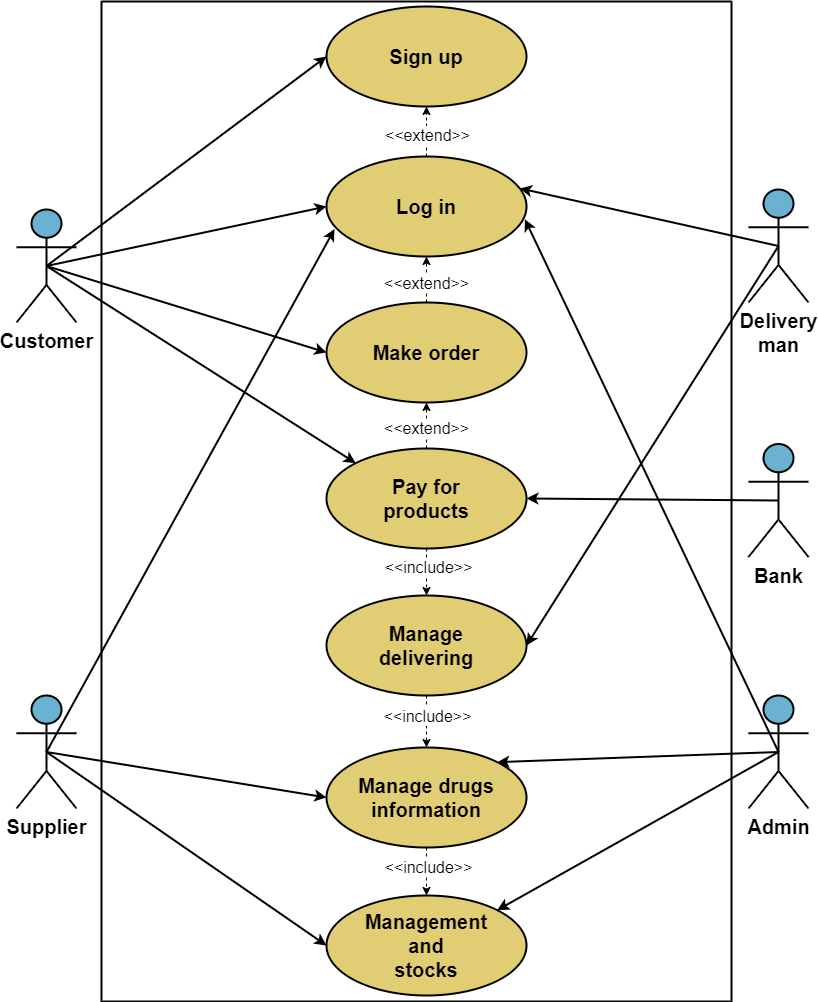

The diagram above was exported from draw.io. Its source (the exported page's mxGraphModel, read from the mxfile embedded in the PNG):
<mxGraphModel dx="1050" dy="629" grid="0" gridSize="10" guides="1" tooltips="1" connect="1" arrows="1" fold="1" page="1" pageScale="1" pageWidth="827" pageHeight="1169" math="0" shadow="0">
  <root>
    <mxCell id="0" />
    <mxCell id="1" parent="0" />
    <mxCell id="_3bB7py82RKvBs1PH116-8" value="&lt;font size=&quot;1&quot; style=&quot;&quot;&gt;&lt;b style=&quot;font-size: 20px;&quot;&gt;Customer&lt;/b&gt;&lt;/font&gt;" style="shape=umlActor;verticalLabelPosition=bottom;verticalAlign=top;html=1;outlineConnect=0;strokeWidth=2;fillColor=#6BB1D2;" parent="1" vertex="1">
      <mxGeometry x="16" y="293" width="60" height="113" as="geometry" />
    </mxCell>
    <mxCell id="_3bB7py82RKvBs1PH116-14" value="" style="swimlane;startSize=0;strokeWidth=2;rotation=0;" parent="1" vertex="1">
      <mxGeometry x="101" y="85" width="630" height="1000" as="geometry" />
    </mxCell>
    <mxCell id="_3bB7py82RKvBs1PH116-28" value="&lt;b&gt;&lt;font style=&quot;font-size: 20px;&quot;&gt;Sign up&lt;/font&gt;&lt;/b&gt;" style="ellipse;whiteSpace=wrap;html=1;rotation=0;strokeWidth=2;fillColor=#E1CD73;" parent="_3bB7py82RKvBs1PH116-14" vertex="1">
      <mxGeometry x="225" y="5" width="200" height="100" as="geometry" />
    </mxCell>
    <mxCell id="_3bB7py82RKvBs1PH116-29" value="&lt;b&gt;&lt;font style=&quot;font-size: 20px;&quot;&gt;Log in&lt;/font&gt;&lt;/b&gt;" style="ellipse;whiteSpace=wrap;html=1;rotation=0;strokeWidth=2;fillColor=#E1CD73;" parent="_3bB7py82RKvBs1PH116-14" vertex="1">
      <mxGeometry x="225" y="155" width="200" height="100" as="geometry" />
    </mxCell>
    <mxCell id="_3bB7py82RKvBs1PH116-42" value="&lt;b&gt;&lt;font style=&quot;font-size: 20px;&quot;&gt;Make order&lt;/font&gt;&lt;/b&gt;" style="ellipse;whiteSpace=wrap;html=1;rotation=0;strokeWidth=2;fillColor=#E1CD73;" parent="_3bB7py82RKvBs1PH116-14" vertex="1">
      <mxGeometry x="225" y="301" width="200" height="100" as="geometry" />
    </mxCell>
    <mxCell id="_3bB7py82RKvBs1PH116-43" value="&lt;b style=&quot;font-size: 20px;&quot;&gt;Pay for&lt;br&gt;products&lt;br&gt;&lt;/b&gt;" style="ellipse;whiteSpace=wrap;html=1;rotation=0;strokeWidth=2;fillColor=#E1CD73;" parent="_3bB7py82RKvBs1PH116-14" vertex="1">
      <mxGeometry x="225" y="447" width="200" height="100" as="geometry" />
    </mxCell>
    <mxCell id="_3bB7py82RKvBs1PH116-44" value="&lt;b style=&quot;font-size: 20px;&quot;&gt;Manage&lt;br&gt;delivering&lt;/b&gt;" style="ellipse;whiteSpace=wrap;html=1;rotation=0;strokeWidth=2;fillColor=#E1CD73;" parent="_3bB7py82RKvBs1PH116-14" vertex="1">
      <mxGeometry x="225" y="594" width="200" height="100" as="geometry" />
    </mxCell>
    <mxCell id="_3bB7py82RKvBs1PH116-45" value="&lt;b style=&quot;font-size: 20px;&quot;&gt;Manage drugs&lt;br&gt;information&lt;br&gt;&lt;/b&gt;" style="ellipse;whiteSpace=wrap;html=1;rotation=0;strokeWidth=2;fillColor=#E1CD73;" parent="_3bB7py82RKvBs1PH116-14" vertex="1">
      <mxGeometry x="225" y="746" width="200" height="100" as="geometry" />
    </mxCell>
    <mxCell id="_3bB7py82RKvBs1PH116-46" value="&lt;font style=&quot;font-size: 20px;&quot;&gt;&lt;b&gt;Management&lt;br&gt;and&lt;br&gt;stocks&lt;/b&gt;&lt;/font&gt;" style="ellipse;whiteSpace=wrap;html=1;rotation=0;strokeWidth=2;fillColor=#E1CD73;" parent="_3bB7py82RKvBs1PH116-14" vertex="1">
      <mxGeometry x="225" y="894" width="200" height="100" as="geometry" />
    </mxCell>
    <mxCell id="T7CNqShZflrWpgDsP57L-3" value="" style="html=1;labelBackgroundColor=#ffffff;startArrow=none;startFill=0;startSize=6;endArrow=classic;endFill=1;endSize=6;jettySize=auto;orthogonalLoop=1;strokeWidth=1;dashed=1;fontSize=14;rounded=0;entryX=0.5;entryY=1;entryDx=0;entryDy=0;exitX=0.5;exitY=0;exitDx=0;exitDy=0;" parent="_3bB7py82RKvBs1PH116-14" source="_3bB7py82RKvBs1PH116-29" target="_3bB7py82RKvBs1PH116-28" edge="1">
      <mxGeometry width="60" height="60" relative="1" as="geometry">
        <mxPoint x="325" y="161" as="sourcePoint" />
        <mxPoint x="325" y="108" as="targetPoint" />
      </mxGeometry>
    </mxCell>
    <mxCell id="T7CNqShZflrWpgDsP57L-4" value="&lt;font size=&quot;1&quot; style=&quot;&quot;&gt;&lt;span style=&quot;font-size: 16px;&quot;&gt;&amp;lt;&amp;lt;extend&amp;gt;&amp;gt;&lt;/span&gt;&lt;/font&gt;" style="edgeLabel;html=1;align=center;verticalAlign=middle;resizable=0;points=[];" parent="T7CNqShZflrWpgDsP57L-3" vertex="1" connectable="0">
      <mxGeometry x="-0.1111" relative="1" as="geometry">
        <mxPoint as="offset" />
      </mxGeometry>
    </mxCell>
    <mxCell id="T7CNqShZflrWpgDsP57L-5" value="" style="html=1;labelBackgroundColor=#ffffff;startArrow=none;startFill=0;startSize=6;endArrow=classic;endFill=1;endSize=6;jettySize=auto;orthogonalLoop=1;strokeWidth=1;dashed=1;fontSize=14;rounded=0;exitX=0.5;exitY=0;exitDx=0;exitDy=0;entryX=0.5;entryY=1;entryDx=0;entryDy=0;" parent="_3bB7py82RKvBs1PH116-14" source="_3bB7py82RKvBs1PH116-42" target="_3bB7py82RKvBs1PH116-29" edge="1">
      <mxGeometry width="60" height="60" relative="1" as="geometry">
        <mxPoint x="276" y="259" as="sourcePoint" />
        <mxPoint x="336" y="199" as="targetPoint" />
      </mxGeometry>
    </mxCell>
    <mxCell id="T7CNqShZflrWpgDsP57L-6" value="&lt;font style=&quot;font-size: 16px;&quot;&gt;&amp;lt;&amp;lt;extend&amp;gt;&amp;gt;&lt;/font&gt;" style="edgeLabel;html=1;align=center;verticalAlign=middle;resizable=0;points=[];" parent="T7CNqShZflrWpgDsP57L-5" vertex="1" connectable="0">
      <mxGeometry x="-0.1534" y="2" relative="1" as="geometry">
        <mxPoint x="1" y="-1" as="offset" />
      </mxGeometry>
    </mxCell>
    <mxCell id="T7CNqShZflrWpgDsP57L-7" value="" style="html=1;labelBackgroundColor=#ffffff;startArrow=none;startFill=0;startSize=6;endArrow=classic;endFill=1;endSize=6;jettySize=auto;orthogonalLoop=1;strokeWidth=1;dashed=1;fontSize=14;rounded=0;entryX=0.5;entryY=1;entryDx=0;entryDy=0;exitX=0.5;exitY=0;exitDx=0;exitDy=0;" parent="_3bB7py82RKvBs1PH116-14" source="_3bB7py82RKvBs1PH116-43" target="_3bB7py82RKvBs1PH116-42" edge="1">
      <mxGeometry width="60" height="60" relative="1" as="geometry">
        <mxPoint x="276" y="478" as="sourcePoint" />
        <mxPoint x="336" y="418" as="targetPoint" />
      </mxGeometry>
    </mxCell>
    <mxCell id="T7CNqShZflrWpgDsP57L-8" value="&lt;font style=&quot;font-size: 16px;&quot;&gt;&amp;lt;&amp;lt;extend&amp;gt;&amp;gt;&lt;/font&gt;" style="edgeLabel;html=1;align=center;verticalAlign=middle;resizable=0;points=[];" parent="T7CNqShZflrWpgDsP57L-7" vertex="1" connectable="0">
      <mxGeometry x="-0.0597" y="-1" relative="1" as="geometry">
        <mxPoint x="-2" y="1" as="offset" />
      </mxGeometry>
    </mxCell>
    <mxCell id="T7CNqShZflrWpgDsP57L-10" value="" style="html=1;labelBackgroundColor=#ffffff;startArrow=none;startFill=0;startSize=6;endArrow=classic;endFill=1;endSize=6;jettySize=auto;orthogonalLoop=1;strokeWidth=1;dashed=1;fontSize=14;rounded=0;entryX=0.5;entryY=0;entryDx=0;entryDy=0;exitX=0.5;exitY=1;exitDx=0;exitDy=0;" parent="_3bB7py82RKvBs1PH116-14" source="_3bB7py82RKvBs1PH116-43" target="_3bB7py82RKvBs1PH116-44" edge="1">
      <mxGeometry width="60" height="60" relative="1" as="geometry">
        <mxPoint x="276" y="623" as="sourcePoint" />
        <mxPoint x="336" y="563" as="targetPoint" />
      </mxGeometry>
    </mxCell>
    <mxCell id="T7CNqShZflrWpgDsP57L-11" value="&lt;font style=&quot;font-size: 16px;&quot;&gt;&amp;lt;&amp;lt;include&amp;gt;&amp;gt;&lt;/font&gt;" style="edgeLabel;html=1;align=center;verticalAlign=middle;resizable=0;points=[];" parent="T7CNqShZflrWpgDsP57L-10" vertex="1" connectable="0">
      <mxGeometry x="-0.2272" y="1" relative="1" as="geometry">
        <mxPoint as="offset" />
      </mxGeometry>
    </mxCell>
    <mxCell id="T7CNqShZflrWpgDsP57L-12" value="" style="html=1;labelBackgroundColor=#ffffff;startArrow=none;startFill=0;startSize=6;endArrow=classic;endFill=1;endSize=6;jettySize=auto;orthogonalLoop=1;strokeWidth=1;dashed=1;fontSize=14;rounded=0;entryX=0.5;entryY=0;entryDx=0;entryDy=0;exitX=0.5;exitY=1;exitDx=0;exitDy=0;" parent="_3bB7py82RKvBs1PH116-14" source="_3bB7py82RKvBs1PH116-44" target="_3bB7py82RKvBs1PH116-45" edge="1">
      <mxGeometry width="60" height="60" relative="1" as="geometry">
        <mxPoint x="276" y="694" as="sourcePoint" />
        <mxPoint x="336" y="634" as="targetPoint" />
      </mxGeometry>
    </mxCell>
    <mxCell id="T7CNqShZflrWpgDsP57L-13" value="&lt;font style=&quot;font-size: 16px;&quot;&gt;&amp;lt;&amp;lt;include&amp;gt;&amp;gt;&lt;/font&gt;" style="edgeLabel;html=1;align=center;verticalAlign=middle;resizable=0;points=[];" parent="T7CNqShZflrWpgDsP57L-12" vertex="1" connectable="0">
      <mxGeometry x="-0.2175" relative="1" as="geometry">
        <mxPoint as="offset" />
      </mxGeometry>
    </mxCell>
    <mxCell id="T7CNqShZflrWpgDsP57L-14" value="" style="html=1;labelBackgroundColor=#ffffff;startArrow=none;startFill=0;startSize=6;endArrow=classic;endFill=1;endSize=6;jettySize=auto;orthogonalLoop=1;strokeWidth=1;dashed=1;fontSize=14;rounded=0;entryX=0.5;entryY=0;entryDx=0;entryDy=0;exitX=0.5;exitY=1;exitDx=0;exitDy=0;" parent="_3bB7py82RKvBs1PH116-14" source="_3bB7py82RKvBs1PH116-45" target="_3bB7py82RKvBs1PH116-46" edge="1">
      <mxGeometry width="60" height="60" relative="1" as="geometry">
        <mxPoint x="276" y="765" as="sourcePoint" />
        <mxPoint x="336" y="705" as="targetPoint" />
      </mxGeometry>
    </mxCell>
    <mxCell id="T7CNqShZflrWpgDsP57L-15" value="&lt;font style=&quot;font-size: 16px;&quot;&gt;&amp;lt;&amp;lt;include&amp;gt;&amp;gt;&lt;/font&gt;" style="edgeLabel;html=1;align=center;verticalAlign=middle;resizable=0;points=[];" parent="T7CNqShZflrWpgDsP57L-14" vertex="1" connectable="0">
      <mxGeometry x="-0.3596" y="1" relative="1" as="geometry">
        <mxPoint y="4" as="offset" />
      </mxGeometry>
    </mxCell>
    <mxCell id="_3bB7py82RKvBs1PH116-21" value="&lt;b style=&quot;font-size: 20px;&quot;&gt;&lt;font style=&quot;font-size: 20px;&quot;&gt;Delivery&lt;br&gt;man&lt;br&gt;&lt;/font&gt;&lt;/b&gt;" style="shape=umlActor;verticalLabelPosition=bottom;verticalAlign=top;html=1;outlineConnect=0;strokeWidth=2;fillColor=#6BB1D2;" parent="1" vertex="1">
      <mxGeometry x="748" y="273" width="60" height="113" as="geometry" />
    </mxCell>
    <mxCell id="_3bB7py82RKvBs1PH116-22" value="&lt;b&gt;&lt;font style=&quot;font-size: 20px;&quot;&gt;Admin&lt;/font&gt;&lt;/b&gt;" style="shape=umlActor;verticalLabelPosition=bottom;verticalAlign=top;html=1;outlineConnect=0;strokeWidth=2;fillColor=#6BB1D2;" parent="1" vertex="1">
      <mxGeometry x="748" y="779" width="60" height="113" as="geometry" />
    </mxCell>
    <mxCell id="_3bB7py82RKvBs1PH116-23" value="&lt;b&gt;&lt;font style=&quot;font-size: 20px;&quot;&gt;Bank&lt;/font&gt;&lt;/b&gt;" style="shape=umlActor;verticalLabelPosition=bottom;verticalAlign=top;html=1;outlineConnect=0;strokeWidth=2;fillColor=#6BB1D2;" parent="1" vertex="1">
      <mxGeometry x="748" y="527.5" width="60" height="113" as="geometry" />
    </mxCell>
    <mxCell id="_3bB7py82RKvBs1PH116-24" value="&lt;font size=&quot;1&quot; style=&quot;&quot;&gt;&lt;b style=&quot;font-size: 20px;&quot;&gt;Supplier&lt;/b&gt;&lt;/font&gt;" style="shape=umlActor;verticalLabelPosition=bottom;verticalAlign=top;html=1;outlineConnect=0;strokeWidth=2;fillColor=#6BB1D2;" parent="1" vertex="1">
      <mxGeometry x="16" y="779" width="60" height="113" as="geometry" />
    </mxCell>
    <mxCell id="_3bB7py82RKvBs1PH116-48" value="" style="endArrow=classic;html=1;rounded=0;exitX=0.5;exitY=0.5;exitDx=0;exitDy=0;exitPerimeter=0;entryX=0;entryY=0.5;entryDx=0;entryDy=0;strokeWidth=2;" parent="1" source="_3bB7py82RKvBs1PH116-8" target="_3bB7py82RKvBs1PH116-28" edge="1">
      <mxGeometry width="50" height="50" relative="1" as="geometry">
        <mxPoint x="178" y="368" as="sourcePoint" />
        <mxPoint x="228" y="318" as="targetPoint" />
      </mxGeometry>
    </mxCell>
    <mxCell id="_3bB7py82RKvBs1PH116-49" value="" style="endArrow=classic;html=1;rounded=0;strokeWidth=2;exitX=0.5;exitY=0.5;exitDx=0;exitDy=0;exitPerimeter=0;entryX=0;entryY=0.5;entryDx=0;entryDy=0;" parent="1" source="_3bB7py82RKvBs1PH116-8" target="_3bB7py82RKvBs1PH116-29" edge="1">
      <mxGeometry width="50" height="50" relative="1" as="geometry">
        <mxPoint x="162" y="370" as="sourcePoint" />
        <mxPoint x="212" y="320" as="targetPoint" />
      </mxGeometry>
    </mxCell>
    <mxCell id="_3bB7py82RKvBs1PH116-51" value="" style="endArrow=classic;html=1;rounded=0;strokeWidth=2;exitX=0.5;exitY=0.5;exitDx=0;exitDy=0;exitPerimeter=0;entryX=0;entryY=0.5;entryDx=0;entryDy=0;" parent="1" source="_3bB7py82RKvBs1PH116-8" target="_3bB7py82RKvBs1PH116-42" edge="1">
      <mxGeometry width="50" height="50" relative="1" as="geometry">
        <mxPoint x="149" y="441" as="sourcePoint" />
        <mxPoint x="199" y="391" as="targetPoint" />
      </mxGeometry>
    </mxCell>
    <mxCell id="_3bB7py82RKvBs1PH116-52" value="" style="endArrow=classic;html=1;rounded=0;strokeWidth=2;exitX=0.5;exitY=0.5;exitDx=0;exitDy=0;exitPerimeter=0;entryX=0;entryY=0;entryDx=0;entryDy=0;" parent="1" source="_3bB7py82RKvBs1PH116-8" target="_3bB7py82RKvBs1PH116-43" edge="1">
      <mxGeometry width="50" height="50" relative="1" as="geometry">
        <mxPoint x="357" y="545" as="sourcePoint" />
        <mxPoint x="407" y="495" as="targetPoint" />
      </mxGeometry>
    </mxCell>
    <mxCell id="_3bB7py82RKvBs1PH116-53" value="" style="endArrow=classic;html=1;rounded=0;strokeWidth=2;exitX=0.5;exitY=0.5;exitDx=0;exitDy=0;exitPerimeter=0;entryX=1;entryY=0.5;entryDx=0;entryDy=0;" parent="1" source="_3bB7py82RKvBs1PH116-21" target="_3bB7py82RKvBs1PH116-44" edge="1">
      <mxGeometry width="50" height="50" relative="1" as="geometry">
        <mxPoint x="357" y="670" as="sourcePoint" />
        <mxPoint x="407" y="620" as="targetPoint" />
      </mxGeometry>
    </mxCell>
    <mxCell id="_3bB7py82RKvBs1PH116-54" value="" style="endArrow=classic;html=1;rounded=0;strokeWidth=2;exitX=0.5;exitY=0.5;exitDx=0;exitDy=0;exitPerimeter=0;entryX=0.967;entryY=0.319;entryDx=0;entryDy=0;entryPerimeter=0;" parent="1" source="_3bB7py82RKvBs1PH116-21" target="_3bB7py82RKvBs1PH116-29" edge="1">
      <mxGeometry width="50" height="50" relative="1" as="geometry">
        <mxPoint x="357" y="670" as="sourcePoint" />
        <mxPoint x="407" y="620" as="targetPoint" />
      </mxGeometry>
    </mxCell>
    <mxCell id="_3bB7py82RKvBs1PH116-55" value="" style="endArrow=classic;html=1;rounded=0;strokeWidth=2;exitX=0.5;exitY=0.5;exitDx=0;exitDy=0;exitPerimeter=0;entryX=1;entryY=0;entryDx=0;entryDy=0;" parent="1" source="_3bB7py82RKvBs1PH116-22" target="_3bB7py82RKvBs1PH116-45" edge="1">
      <mxGeometry width="50" height="50" relative="1" as="geometry">
        <mxPoint x="357" y="545" as="sourcePoint" />
        <mxPoint x="407" y="495" as="targetPoint" />
      </mxGeometry>
    </mxCell>
    <mxCell id="_3bB7py82RKvBs1PH116-56" value="" style="endArrow=classic;html=1;rounded=0;strokeWidth=2;exitX=0.5;exitY=0.5;exitDx=0;exitDy=0;exitPerimeter=0;entryX=0.992;entryY=0.628;entryDx=0;entryDy=0;entryPerimeter=0;" parent="1" source="_3bB7py82RKvBs1PH116-22" target="_3bB7py82RKvBs1PH116-29" edge="1">
      <mxGeometry width="50" height="50" relative="1" as="geometry">
        <mxPoint x="357" y="545" as="sourcePoint" />
        <mxPoint x="407" y="495" as="targetPoint" />
      </mxGeometry>
    </mxCell>
    <mxCell id="_3bB7py82RKvBs1PH116-57" value="" style="endArrow=classic;html=1;rounded=0;strokeWidth=2;exitX=0.5;exitY=0.5;exitDx=0;exitDy=0;exitPerimeter=0;entryX=0.04;entryY=0.726;entryDx=0;entryDy=0;entryPerimeter=0;" parent="1" source="_3bB7py82RKvBs1PH116-24" target="_3bB7py82RKvBs1PH116-29" edge="1">
      <mxGeometry width="50" height="50" relative="1" as="geometry">
        <mxPoint x="357" y="545" as="sourcePoint" />
        <mxPoint x="407" y="495" as="targetPoint" />
      </mxGeometry>
    </mxCell>
    <mxCell id="_3bB7py82RKvBs1PH116-58" value="" style="endArrow=classic;html=1;rounded=0;strokeWidth=2;exitX=0.5;exitY=0.5;exitDx=0;exitDy=0;exitPerimeter=0;entryX=0;entryY=0.5;entryDx=0;entryDy=0;" parent="1" source="_3bB7py82RKvBs1PH116-24" target="_3bB7py82RKvBs1PH116-45" edge="1">
      <mxGeometry width="50" height="50" relative="1" as="geometry">
        <mxPoint x="357" y="670" as="sourcePoint" />
        <mxPoint x="407" y="620" as="targetPoint" />
      </mxGeometry>
    </mxCell>
    <mxCell id="_3bB7py82RKvBs1PH116-59" value="" style="endArrow=classic;html=1;rounded=0;strokeWidth=2;exitX=0.5;exitY=0.5;exitDx=0;exitDy=0;exitPerimeter=0;entryX=0;entryY=0.5;entryDx=0;entryDy=0;" parent="1" source="_3bB7py82RKvBs1PH116-24" target="_3bB7py82RKvBs1PH116-46" edge="1">
      <mxGeometry width="50" height="50" relative="1" as="geometry">
        <mxPoint x="357" y="795" as="sourcePoint" />
        <mxPoint x="407" y="745" as="targetPoint" />
      </mxGeometry>
    </mxCell>
    <mxCell id="_3bB7py82RKvBs1PH116-60" value="" style="endArrow=classic;html=1;rounded=0;strokeWidth=2;exitX=0.5;exitY=0.5;exitDx=0;exitDy=0;exitPerimeter=0;entryX=1;entryY=0.5;entryDx=0;entryDy=0;" parent="1" source="_3bB7py82RKvBs1PH116-23" target="_3bB7py82RKvBs1PH116-43" edge="1">
      <mxGeometry width="50" height="50" relative="1" as="geometry">
        <mxPoint x="357" y="670" as="sourcePoint" />
        <mxPoint x="536" y="584" as="targetPoint" />
      </mxGeometry>
    </mxCell>
    <mxCell id="_3bB7py82RKvBs1PH116-61" value="" style="endArrow=classic;html=1;rounded=0;strokeWidth=2;exitX=0.5;exitY=0.5;exitDx=0;exitDy=0;exitPerimeter=0;entryX=1;entryY=0;entryDx=0;entryDy=0;" parent="1" source="_3bB7py82RKvBs1PH116-22" target="_3bB7py82RKvBs1PH116-46" edge="1">
      <mxGeometry width="50" height="50" relative="1" as="geometry">
        <mxPoint x="478" y="686" as="sourcePoint" />
        <mxPoint x="528" y="636" as="targetPoint" />
      </mxGeometry>
    </mxCell>
  </root>
</mxGraphModel>